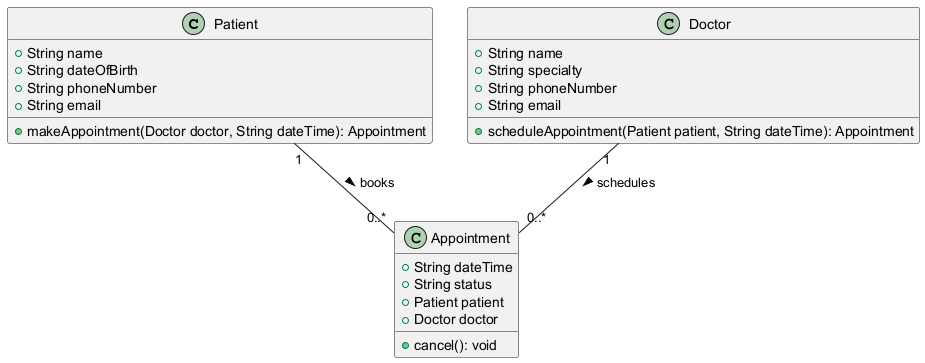

The diagram above was rendered by PlantUML. Its source (embedded in the PNG):
@startuml
class Patient {
    +String name
    +String dateOfBirth
    +String phoneNumber
    +String email
    +makeAppointment(Doctor doctor, String dateTime): Appointment
}

class Doctor {
    +String name
    +String specialty
    +String phoneNumber
    +String email
    +scheduleAppointment(Patient patient, String dateTime): Appointment
}

class Appointment {
    +String dateTime
    +String status
    +Patient patient
    +Doctor doctor
    +cancel(): void
}

Patient "1" -- "0..*" Appointment : books >
Doctor "1" -- "0..*" Appointment : schedules >
@enduml